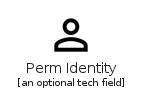

The diagram above was rendered by PlantUML. Its source (embedded in the PNG):
@startuml
' configures the library
!global $INCLUSION_MODE="local"
!global $LIB_BASE_LOCATION="../.."
' loads the library
!include $LIB_BASE_LOCATION/bootstrap.puml
' loads the material-4.0 style
include('material-4.0/style')
' loads the PermIdentity element
include('material-4.0/Action/PermIdentity')
PermIdentity('perm_identity', 'Perm Identity', 'an optional tech field')
@enduml